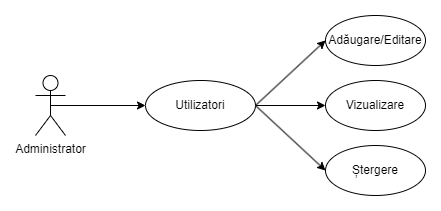

The diagram above was exported from draw.io. Its source (the exported page's mxGraphModel, read from the mxfile embedded in the PNG):
<mxGraphModel dx="1434" dy="780" grid="1" gridSize="10" guides="1" tooltips="1" connect="1" arrows="1" fold="1" page="1" pageScale="1" pageWidth="827" pageHeight="1169" math="0" shadow="0">
  <root>
    <mxCell id="0" />
    <mxCell id="1" parent="0" />
    <mxCell id="MERT7d1mwbpJgcDcj5Lv-8" style="edgeStyle=orthogonalEdgeStyle;rounded=0;orthogonalLoop=1;jettySize=auto;html=1;exitX=0.5;exitY=0.5;exitDx=0;exitDy=0;exitPerimeter=0;entryX=0;entryY=0.5;entryDx=0;entryDy=0;" edge="1" parent="1" source="MERT7d1mwbpJgcDcj5Lv-4" target="MERT7d1mwbpJgcDcj5Lv-7">
      <mxGeometry relative="1" as="geometry" />
    </mxCell>
    <mxCell id="MERT7d1mwbpJgcDcj5Lv-4" value="Administrator" style="shape=umlActor;verticalLabelPosition=bottom;verticalAlign=top;html=1;" vertex="1" parent="1">
      <mxGeometry x="60" y="120" width="30" height="60" as="geometry" />
    </mxCell>
    <mxCell id="MERT7d1mwbpJgcDcj5Lv-12" style="edgeStyle=none;rounded=0;orthogonalLoop=1;jettySize=auto;html=1;exitX=1;exitY=0.5;exitDx=0;exitDy=0;entryX=0;entryY=0.5;entryDx=0;entryDy=0;" edge="1" parent="1" source="MERT7d1mwbpJgcDcj5Lv-7" target="MERT7d1mwbpJgcDcj5Lv-9">
      <mxGeometry relative="1" as="geometry" />
    </mxCell>
    <mxCell id="MERT7d1mwbpJgcDcj5Lv-13" style="edgeStyle=none;rounded=0;orthogonalLoop=1;jettySize=auto;html=1;exitX=1;exitY=0.5;exitDx=0;exitDy=0;" edge="1" parent="1" source="MERT7d1mwbpJgcDcj5Lv-7" target="MERT7d1mwbpJgcDcj5Lv-10">
      <mxGeometry relative="1" as="geometry" />
    </mxCell>
    <mxCell id="MERT7d1mwbpJgcDcj5Lv-14" style="edgeStyle=none;rounded=0;orthogonalLoop=1;jettySize=auto;html=1;exitX=1;exitY=0.5;exitDx=0;exitDy=0;entryX=0;entryY=0.5;entryDx=0;entryDy=0;" edge="1" parent="1" source="MERT7d1mwbpJgcDcj5Lv-7" target="MERT7d1mwbpJgcDcj5Lv-11">
      <mxGeometry relative="1" as="geometry" />
    </mxCell>
    <mxCell id="MERT7d1mwbpJgcDcj5Lv-7" value="Utilizatori" style="ellipse;whiteSpace=wrap;html=1;" vertex="1" parent="1">
      <mxGeometry x="170" y="125" width="110" height="50" as="geometry" />
    </mxCell>
    <mxCell id="MERT7d1mwbpJgcDcj5Lv-9" value="Adăugare/Editare" style="ellipse;whiteSpace=wrap;html=1;" vertex="1" parent="1">
      <mxGeometry x="350" y="60" width="100" height="50" as="geometry" />
    </mxCell>
    <mxCell id="MERT7d1mwbpJgcDcj5Lv-10" value="Vizualizare" style="ellipse;whiteSpace=wrap;html=1;" vertex="1" parent="1">
      <mxGeometry x="350" y="125" width="100" height="50" as="geometry" />
    </mxCell>
    <mxCell id="MERT7d1mwbpJgcDcj5Lv-11" value="Ștergere" style="ellipse;whiteSpace=wrap;html=1;" vertex="1" parent="1">
      <mxGeometry x="350" y="190" width="100" height="50" as="geometry" />
    </mxCell>
  </root>
</mxGraphModel>